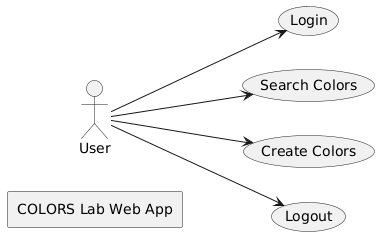

The diagram above was rendered by PlantUML. Its source (embedded in the PNG):
@startuml
left to right direction

actor User

(Login) as login
(Search Colors) as searchcolors
(Create Colors) as createcolors
(Logout) as logout

User --> login

rectangle "COLORS Lab Web App" {
    User --> searchcolors
    User --> createcolors
    User --> logout
}
@enduml